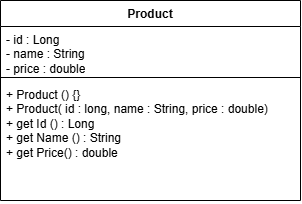

The diagram above was exported from draw.io. Its source (the exported page's mxGraphModel, read from the mxfile embedded in the PNG):
<mxGraphModel dx="766" dy="500" grid="1" gridSize="10" guides="1" tooltips="1" connect="1" arrows="1" fold="1" page="1" pageScale="1" pageWidth="827" pageHeight="1169" math="0" shadow="0">
  <root>
    <mxCell id="0" />
    <mxCell id="1" parent="0" />
    <mxCell id="BDyn_dKOV63qU0_9Nx8v-1" parent="1" style="swimlane;fontStyle=1;align=center;verticalAlign=top;childLayout=stackLayout;horizontal=1;startSize=26;horizontalStack=0;resizeParent=1;resizeParentMax=0;resizeLast=0;collapsible=1;marginBottom=0;whiteSpace=wrap;html=1;" value="Product" vertex="1">
      <mxGeometry height="200" width="300" x="220" y="140" as="geometry" />
    </mxCell>
    <mxCell id="BDyn_dKOV63qU0_9Nx8v-2" parent="BDyn_dKOV63qU0_9Nx8v-1" style="text;strokeColor=none;fillColor=none;align=left;verticalAlign=top;spacingLeft=4;spacingRight=4;overflow=hidden;rotatable=0;points=[[0,0.5],[1,0.5]];portConstraint=eastwest;whiteSpace=wrap;html=1;" value="- id : Long&lt;div&gt;- name : String&lt;/div&gt;&lt;div&gt;- price : double&lt;br&gt;&lt;div&gt;&lt;br&gt;&lt;/div&gt;&lt;/div&gt;" vertex="1">
      <mxGeometry height="47" width="300" y="26" as="geometry" />
    </mxCell>
    <mxCell id="BDyn_dKOV63qU0_9Nx8v-3" parent="BDyn_dKOV63qU0_9Nx8v-1" style="line;strokeWidth=1;fillColor=none;align=left;verticalAlign=middle;spacingTop=-1;spacingLeft=3;spacingRight=3;rotatable=0;labelPosition=right;points=[];portConstraint=eastwest;strokeColor=inherit;" value="" vertex="1">
      <mxGeometry height="8" width="300" y="73" as="geometry" />
    </mxCell>
    <mxCell id="BDyn_dKOV63qU0_9Nx8v-4" parent="BDyn_dKOV63qU0_9Nx8v-1" style="text;strokeColor=none;fillColor=none;align=left;verticalAlign=top;spacingLeft=4;spacingRight=4;overflow=hidden;rotatable=0;points=[[0,0.5],[1,0.5]];portConstraint=eastwest;whiteSpace=wrap;html=1;" value="+ Product () {}&lt;div&gt;&lt;div&gt;+ Product( id : long, name : String, price : double)&lt;/div&gt;&lt;div&gt;+ get Id () : Long&lt;/div&gt;&lt;div&gt;+&amp;nbsp;&lt;span style=&quot;background-color: transparent; color: light-dark(rgb(0, 0, 0), rgb(255, 255, 255));&quot;&gt;get Name () : String&lt;/span&gt;&lt;/div&gt;&lt;div&gt;+&amp;nbsp;&lt;span style=&quot;background-color: transparent; color: light-dark(rgb(0, 0, 0), rgb(255, 255, 255));&quot;&gt;get Price() : double&lt;/span&gt;&lt;/div&gt;&lt;/div&gt;" vertex="1">
      <mxGeometry height="119" width="300" y="81" as="geometry" />
    </mxCell>
  </root>
</mxGraphModel>